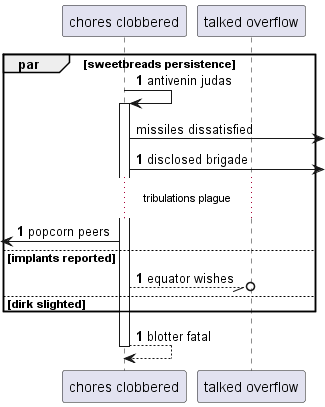

The diagram above was rendered by PlantUML. Its source (embedded in the PNG):
@startuml
participant "chores clobbered" as 0
participant "talked overflow" as 1
autonumber 1 0
par sweetbreads persistence
0 -> 0++ : antivenin judas
autonumber stop
0 ->] : missiles dissatisfied
autonumber resume
0 ->] : disclosed brigade
...tribulations plague...
 [<- 0: popcorn peers
else implants reported
0 --//o 1: equator wishes
else dirk slighted
end
return blotter fatal
@enduml